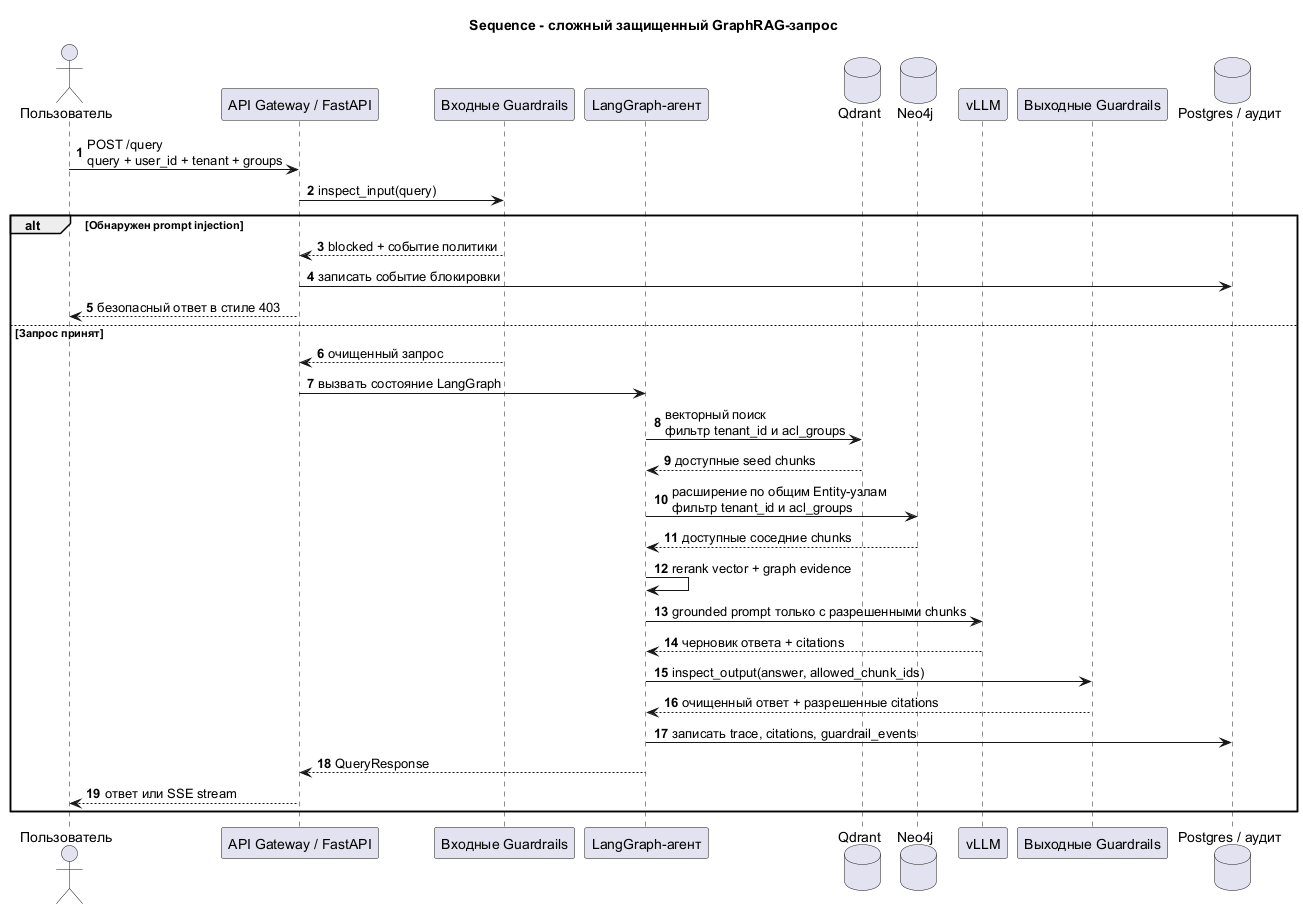

The diagram above was rendered by PlantUML. Its source (embedded in the PNG):
@startuml Sequence_Query
title Sequence - сложный защищенный GraphRAG-запрос

autonumber

actor "Пользователь" as User
participant "API Gateway / FastAPI" as API
participant "Входные Guardrails" as Guard
participant "LangGraph-агент" as Agent
database "Qdrant" as Qdrant
database "Neo4j" as Neo4j
participant "vLLM" as LLM
participant "Выходные Guardrails" as OutGuard
database "Postgres / аудит" as Audit

User -> API : POST /query\nquery + user_id + tenant + groups
API -> Guard : inspect_input(query)

alt Обнаружен prompt injection
  Guard --> API : blocked + событие политики
  API -> Audit : записать событие блокировки
  API --> User : безопасный ответ в стиле 403
else Запрос принят
  Guard --> API : очищенный запрос
  API -> Agent : вызвать состояние LangGraph
  Agent -> Qdrant : векторный поиск\nфильтр tenant_id и acl_groups
  Qdrant --> Agent : доступные seed chunks
  Agent -> Neo4j : расширение по общим Entity-узлам\nфильтр tenant_id и acl_groups
  Neo4j --> Agent : доступные соседние chunks
  Agent -> Agent : rerank vector + graph evidence
  Agent -> LLM : grounded prompt только с разрешенными chunks
  LLM --> Agent : черновик ответа + citations
  Agent -> OutGuard : inspect_output(answer, allowed_chunk_ids)
  OutGuard --> Agent : очищенный ответ + разрешенные citations
  Agent -> Audit : записать trace, citations, guardrail_events
  Agent --> API : QueryResponse
  API --> User : ответ или SSE stream
end

@enduml